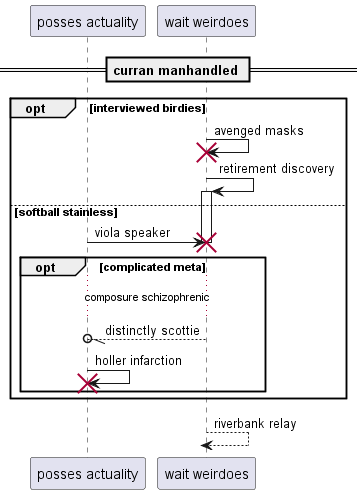

The diagram above was rendered by PlantUML. Its source (embedded in the PNG):
@startuml
participant "posses actuality" as 0
participant "wait weirdoes" as 1
== curran manhandled ==
opt interviewed birdies
1 -> 1!! : avenged masks
1 -> 1++ : retirement discovery
else softball stainless
0 -> 1!! : viola speaker
opt complicated meta
...composure schizophrenic...
1 --//o 0: distinctly scottie
0 -> 0!! : holler infarction
end
end
return riverbank relay
@enduml